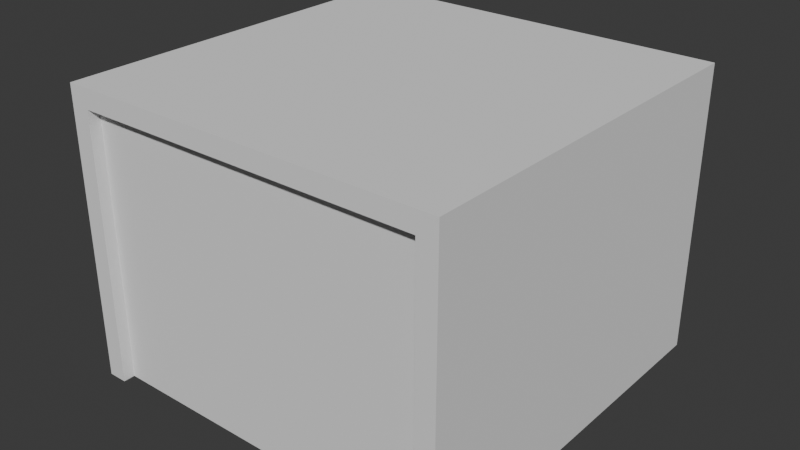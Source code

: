 # Source: 1x1Table.blend  (saved by Blender 4.0.36; exported with 4.5.12 LTS)
import bpy
from mathutils import Matrix  # noqa: F401  (used for matrix-valued properties, if any)

bpy.ops.wm.read_factory_settings(use_empty=True)
scene = bpy.context.scene
scene.name = 'Scene'

# ---- collections
col_collection = bpy.data.collections.new('Collection'); scene.collection.children.link(col_collection)

# ---- world
world_world = bpy.data.worlds.new('World'); scene.world = world_world
world_world.use_nodes = True; world_world.node_tree.nodes.clear()
_N = world_world.node_tree.nodes; _L = world_world.node_tree.links
n0 = _N.new('ShaderNodeOutputWorld'); n0.name = 'World Output'; n0.location = (300, 300)
n1 = _N.new('ShaderNodeBackground'); n1.name = 'Background'; n1.location = (10, 300)
n1.inputs[0].default_value = (0.05088, 0.05088, 0.05088, 1.0)
_L.new(n1.outputs[0], n0.inputs[0])
n0.is_active_output = True
world_world.color = (0.05088, 0.05088, 0.05088)
world_world.use_sun_shadow = False
world_world.sun_shadow_jitter_overblur = 0.0

# ---- meshes
me_cube_001 = bpy.data.meshes.new('Cube.001')
me_cube_001.from_pydata([(0.45, -0.47, 1.85e-07), (-0.45, -0.47, 1.947e-07), (0.45, -0.47, 0.7), (-0.45, -0.47, 0.7), (-0.5, -0.47, 1.947e-07), (-0.5, 0.5, 1.947e-07), (-0.5, 0.5, 0.7), (-0.5, -0.47, 0.7), (0.5, 0.5, 1.85e-07), (0.5, -0.47, 1.85e-07), (0.5, 0.5, 0.7), (0.5, -0.47, 0.7), (0.45, -0.5, 1.85e-07), (0.45, -0.5, 0.7), (-0.45, -0.5, 0.7), (-0.45, -0.5, 1.947e-07), (-0.5, -0.5, 0.7), (-0.5, -0.5, 1.947e-07), (0.5, -0.5, 1.85e-07), (0.5, -0.5, 0.7), (-0.5, 0.5, 0.75), (-0.5, -0.47, 0.75), (0.5, 0.5, 0.75), (0.5, -0.47, 0.75), (0.45, -0.5, 0.75), (-0.45, -0.5, 0.75), (-0.5, -0.5, 0.75), (0.5, -0.5, 0.75)], [], [(2, 3, 1, 0), (3, 7, 16, 14), (13, 14, 3, 2), (6, 5, 4, 7), (2, 0, 12, 13), (8, 10, 11, 9), (5, 6, 10, 8), (13, 12, 18, 19), (15, 14, 16, 17), (7, 4, 17, 16), (1, 3, 14, 15), (11, 2, 13, 19), (9, 11, 19, 18), (19, 11, 23, 27), (14, 13, 24, 25), (10, 6, 20, 22), (19, 27, 24, 13), (11, 10, 22, 23), (16, 14, 25, 26), (24, 27, 23, 22, 20, 21, 26, 25), (20, 6, 7, 16, 26, 21)])
_uv = me_cube_001.uv_layers.new(name='UVMap')
_uv.uv.foreach_set('vector', [0.743, 0.3268, 0.743, 0.01278, 0.9872, 0.01278, 0.9872, 0.3268, 0.6418, 0.657, 0.6418, 0.6744, 0.6314, 0.6744, 0.6314, 0.657, 0.5953, 0.7012, 0.5953, 0.3872, 0.6058, 0.3872, 0.6058, 0.7012, 0.01278, 0.3872, 0.257, 0.3872, 0.257, 0.7256, 0.01278, 0.7256, 0.7965, 0.3523, 0.7965, 0.5966, 0.786, 0.5966, 0.786, 0.3523, 0.5268, 0.7361, 0.2826, 0.7361, 0.2826, 0.3977, 0.5268, 0.3977, 0.6314, 0.3617, 0.3872, 0.3617, 0.3872, 0.01278, 0.6314, 0.01278, 0.7604, 0.3523, 0.7604, 0.5966, 0.743, 0.5966, 0.743, 0.3523, 0.6314, 0.6314, 0.6314, 0.3872, 0.6488, 0.3872, 0.6488, 0.6314, 0.01278, 0.7256, 0.257, 0.7256, 0.257, 0.7361, 0.01278, 0.7361, 0.822, 0.5966, 0.822, 0.3523, 0.8325, 0.3523, 0.8325, 0.5966, 0.6418, 0.7, 0.6418, 0.7174, 0.6314, 0.7174, 0.6314, 0.7, 0.5268, 0.3977, 0.2826, 0.3977, 0.2826, 0.3872, 0.5268, 0.3872, 0.5698, 0.3872, 0.5698, 0.3977, 0.5523, 0.3977, 0.5523, 0.3872, 0.6744, 0.03022, 0.6744, 0.3442, 0.657, 0.3442, 0.657, 0.03022, 0.7174, 0.01278, 0.7174, 0.3617, 0.7, 0.3617, 0.7, 0.01278, 0.6744, 0.3617, 0.657, 0.3617, 0.657, 0.3442, 0.6744, 0.3442, 0.5698, 0.3977, 0.5698, 0.7361, 0.5523, 0.7361, 0.5523, 0.3977, 0.6744, 0.01278, 0.6744, 0.03022, 0.657, 0.03022, 0.657, 0.01278, 0.01278, 0.03022, 0.01278, 0.01278, 0.02324, 0.01278, 0.3617, 0.01278, 0.3617, 0.3617, 0.02324, 0.3617, 0.01278, 0.3617, 0.01278, 0.3442, 0.7, 0.3872, 0.7174, 0.3872, 0.7174, 0.7256, 0.7174, 0.7361, 0.7, 0.7361, 0.7, 0.7256])
me_cube_001.materials.append(None)
me_cube_001.update()

# ---- objects
ob_table = bpy.data.objects.new('Table', me_cube_001)

# ---- transforms, parenting, visibility, modifiers, constraints
ob_table.location = (0.0, 0.0, 0.0)

# ---- collection membership
col_collection.objects.link(ob_table)

# ---- scene / render settings (as saved in the file)
scene.frame_start = 1; scene.frame_end = 250; scene.frame_set(1)
scene.render.engine = 'BLENDER_EEVEE_NEXT'
scene.cycles.sampling_pattern = 'TABULATED_SOBOL'
bpy.context.view_layer.update()

# ---- added for rendering (the .blend has no active camera and no usable light): camera, sun
cam_auto = bpy.data.cameras.new('AutoCamera')
cam_auto.lens = 50.0
cam_auto.sensor_width = 36.0
cam_auto.clip_end = 1000.0
ob_auto_camera = bpy.data.objects.new('AutoCamera', cam_auto)
scene.collection.objects.link(ob_auto_camera)
ob_auto_camera.location = (1.48109, -1.7773, 1.55987)
ob_auto_camera.rotation_euler = (1.09748, -7.21219e-08, 0.694738)
scene.camera = ob_auto_camera
light_auto_sun = bpy.data.lights.new('AutoSun', 'SUN')
light_auto_sun.energy = 3.0
light_auto_sun.angle = 0.0523599
ob_auto_sun = bpy.data.objects.new('AutoSun', light_auto_sun)
scene.collection.objects.link(ob_auto_sun)
ob_auto_sun.rotation_euler = (0.872665, 0.174533, 0.523599)
bpy.context.view_layer.update()
